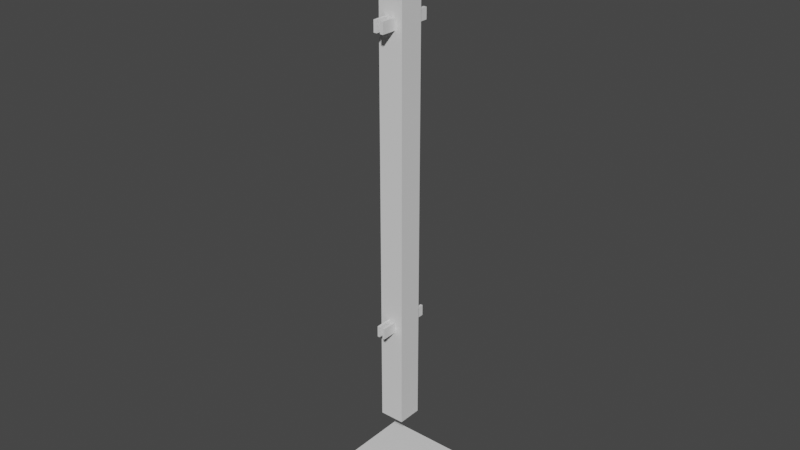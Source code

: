 # Source: fence-bothsides.blend  (saved by Blender 2.92.15; exported with 4.5.12 LTS)
import bpy
from mathutils import Matrix  # noqa: F401  (used for matrix-valued properties, if any)

bpy.ops.wm.read_factory_settings(use_empty=True)
scene = bpy.context.scene
scene.name = 'Scene'

# ---- collections
col_collection = bpy.data.collections.new('Collection'); scene.collection.children.link(col_collection)

# ---- materials (node trees are filled in below, after node groups)
mat_metal = bpy.data.materials.new('metal')
mat_metal.use_transparent_shadow = False
mat_glow = bpy.data.materials.new('Glow')
mat_glow.use_transparent_shadow = False

# ---- material node trees
mat_metal.use_nodes = True; mat_metal.node_tree.nodes.clear()
_N = mat_metal.node_tree.nodes; _L = mat_metal.node_tree.links
n0 = _N.new('ShaderNodeBsdfPrincipled'); n0.name = 'Principled BSDF'; n0.location = (10, 300)
n0.distribution = 'GGX'
n0.subsurface_method = 'BURLEY'
n0.inputs[3].default_value = 1.45
n0.inputs[27].default_value = (0.0, 0.0, 0.0, 1.0)
n0.inputs[28].default_value = 1.0
n1 = _N.new('ShaderNodeOutputMaterial'); n1.name = 'Material Output'; n1.location = (300, 300)
_L.new(n0.outputs[0], n1.inputs[0])
n1.is_active_output = True
mat_glow.use_nodes = True; mat_glow.node_tree.nodes.clear()
_N = mat_glow.node_tree.nodes; _L = mat_glow.node_tree.links
n0 = _N.new('ShaderNodeBsdfPrincipled'); n0.name = 'Principled BSDF'; n0.location = (10, 300)
n0.distribution = 'GGX'
n0.subsurface_method = 'BURLEY'
n0.inputs[3].default_value = 1.45
n0.inputs[27].default_value = (0.0, 0.0, 0.0, 1.0)
n0.inputs[28].default_value = 1.0
n1 = _N.new('ShaderNodeOutputMaterial'); n1.name = 'Material Output'; n1.location = (300, 300)
_L.new(n0.outputs[0], n1.inputs[0])
n1.is_active_output = True

# ---- world
world_world = bpy.data.worlds.new('World'); scene.world = world_world
world_world.use_nodes = True; world_world.node_tree.nodes.clear()
_N = world_world.node_tree.nodes; _L = world_world.node_tree.links
n0 = _N.new('ShaderNodeOutputWorld'); n0.name = 'World Output'; n0.location = (300, 300)
n1 = _N.new('ShaderNodeBackground'); n1.name = 'Background'; n1.location = (10, 300)
n1.inputs[0].default_value = (0.05088, 0.05088, 0.05088, 1.0)
_L.new(n1.outputs[0], n0.inputs[0])
n0.is_active_output = True
world_world.color = (0.05088, 0.05088, 0.05088)
world_world.use_sun_shadow = False
world_world.sun_shadow_jitter_overblur = 0.0

# ---- meshes
me_cube_002 = bpy.data.meshes.new('Cube.002')
me_cube_002.from_pydata([(-0.5755, -0.5755, 0.0), (-0.5755, 0.5755, 0.0), (-0.5755, -0.5755, 0.04187), (-0.5755, 0.5755, 0.04187), (-0.5755, 0.5755, 0.03157), (-0.5755, -0.5755, 0.03157), (-0.176, -0.176, 0.6067), (-0.176, 0.176, 0.6067), (-0.176, -0.176, 0.09668), (-0.176, 0.176, 0.09668), (-0.5755, 0.5755, 0.02415), (-0.5755, -0.5755, 0.02415), (-0.05832, -0.1804, 0.2073), (-0.05832, -0.1804, 0.1963), (-0.02499, -0.1804, 0.2073), (-0.02499, -0.1804, 0.1963), (-0.02499, -0.3923, 0.2073), (-0.02499, -0.3923, 0.1963), (-0.05832, -0.3923, 0.2073), (-0.05832, -0.3923, 0.1963), (-0.07159, -0.1804, 0.499), (-0.07159, -0.1804, 0.488), (-0.02499, -0.1804, 0.499), (-0.02499, -0.1804, 0.488), (-0.02499, -0.3923, 0.499), (-0.02499, -0.3923, 0.488), (-0.07159, -0.3923, 0.499), (-0.07159, -0.3923, 0.488), (0.5755, -0.5755, 0.0), (0.5755, 0.5755, 0.0), (0.5755, -0.5755, 0.04187), (0.5755, 0.5755, 0.04187), (0.5755, 0.5755, 0.03157), (0.5755, -0.5755, 0.03157), (0.176, -0.176, 0.6067), (0.176, 0.176, 0.6067), (0.176, -0.176, 0.09668), (0.176, 0.176, 0.09668), (0.5755, 0.5755, 0.02415), (0.5755, -0.5755, 0.02415), (0.05832, -0.1804, 0.2073), (0.05832, -0.1804, 0.1963), (0.02499, -0.1804, 0.2073), (0.02499, -0.1804, 0.1963), (0.02499, -0.3923, 0.2073), (0.02499, -0.3923, 0.1963), (0.05832, -0.3923, 0.2073), (0.05832, -0.3923, 0.1963), (0.07159, -0.1804, 0.499), (0.07159, -0.1804, 0.488), (0.02499, -0.1804, 0.499), (0.02499, -0.1804, 0.488), (0.02499, -0.3923, 0.499), (0.02499, -0.3923, 0.488), (0.07159, -0.3923, 0.499), (0.07159, -0.3923, 0.488), (-0.05832, 0.411, 0.2073), (-0.05832, 0.411, 0.1963), (-0.02499, 0.411, 0.2073), (-0.02499, 0.411, 0.1963), (-0.02499, 0.1992, 0.2073), (-0.02499, 0.1992, 0.1963), (-0.05832, 0.1992, 0.2073), (-0.05832, 0.1992, 0.1963), (-0.07159, 0.411, 0.499), (-0.07159, 0.411, 0.488), (-0.02499, 0.411, 0.499), (-0.02499, 0.411, 0.488), (-0.02499, 0.1992, 0.499), (-0.02499, 0.1992, 0.488), (-0.07159, 0.1992, 0.499), (-0.07159, 0.1992, 0.488), (0.05832, 0.411, 0.2073), (0.05832, 0.411, 0.1963), (0.02499, 0.411, 0.2073), (0.02499, 0.411, 0.1963), (0.02499, 0.1992, 0.2073), (0.02499, 0.1992, 0.1963), (0.05832, 0.1992, 0.2073), (0.05832, 0.1992, 0.1963), (0.07159, 0.411, 0.499), (0.07159, 0.411, 0.488), (0.02499, 0.411, 0.499), (0.02499, 0.411, 0.488), (0.02499, 0.1992, 0.499), (0.02499, 0.1992, 0.488), (0.07159, 0.1992, 0.499), (0.07159, 0.1992, 0.488)], [], [(29, 28, 0, 1), (5, 2, 3, 4), (11, 5, 4, 10), (38, 10, 4, 32), (37, 9, 7, 35), (8, 36, 34, 6), (11, 39, 33, 5), (0, 11, 10, 1), (9, 37, 36, 8), (36, 37, 35, 34), (0, 28, 39, 11), (32, 4, 3, 31), (5, 33, 30, 2), (2, 30, 31, 3), (18, 12, 13, 19), (12, 18, 16, 14), (15, 14, 16, 17), (21, 23, 25, 27), (13, 12, 14, 15), (22, 20, 26, 24), (23, 22, 24, 25), (26, 20, 21, 27), (21, 20, 22, 23), (54, 52, 53, 55), (47, 45, 43, 41), (45, 47, 46, 44), (33, 32, 31, 30), (39, 38, 32, 33), (28, 29, 38, 39), (35, 7, 6, 34), (40, 46, 47, 41), (44, 46, 40, 42), (44, 42, 43, 45), (51, 49, 55, 53), (43, 42, 40, 41), (48, 50, 52, 54), (52, 50, 51, 53), (48, 54, 55, 49), (50, 48, 49, 51), (15, 17, 19, 13), (29, 1, 10, 38), (25, 24, 26, 27), (6, 7, 9, 8), (17, 16, 18, 19), (62, 56, 57, 63), (56, 62, 60, 58), (59, 58, 60, 61), (65, 67, 69, 71), (57, 56, 58, 59), (66, 64, 70, 68), (67, 66, 68, 69), (70, 64, 65, 71), (65, 64, 66, 67), (86, 84, 85, 87), (79, 77, 75, 73), (77, 79, 78, 76), (72, 78, 79, 73), (76, 78, 72, 74), (76, 74, 75, 77), (83, 81, 87, 85), (75, 74, 72, 73), (80, 82, 84, 86), (84, 82, 83, 85), (80, 86, 87, 81), (82, 80, 81, 83), (59, 61, 63, 57), (69, 68, 70, 71), (61, 60, 62, 63)])
me_cube_002.polygons.foreach_set('material_index', [0, 0, 1, 1, 0, 0, 1, 0, 0, 0, 0, 0, 0, 0, 0, 0, 0, 0, 0, 0, 0, 0, 0, 0, 0, 0, 0, 1, 0, 0, 0, 0, 0, 0, 0, 0, 0, 0, 0, 0, 0, 0, 0, 0, 0, 0, 0, 0, 0, 0, 0, 0, 0, 0, 0, 0, 0, 0, 0, 0, 0, 0, 0, 0, 0, 0, 0, 0])
_uv = me_cube_002.uv_layers.new(name='UVMap')
_uv.uv.foreach_set('vector', [0.4948, 0.4948, 0.4948, 0.0, 0.9896, 7.593e-08, 0.9896, 0.4948, 0.9707, 0.5017, 0.9769, 0.5017, 0.9769, 0.856, 0.9707, 0.8559, 0.9224, 0.5235, 0.9276, 0.5235, 0.9276, 0.8243, 0.9224, 0.8243, 0.9276, 0.8243, 0.9276, 0.5235, 0.9329, 0.5235, 0.9329, 0.8243, 0.2965, 0.528, 0.4478, 0.528, 0.4478, 0.7874, 0.2965, 0.7874, 0.03711, 0.8307, 0.03711, 0.6793, 0.2965, 0.6793, 0.2965, 0.8307, 0.9273, 0.8243, 0.9273, 0.5235, 0.9325, 0.5235, 0.9325, 0.8243, 0.5397, 0.9127, 0.5397, 0.9231, 0.04492, 0.9231, 0.04492, 0.9127, 0.7505, 0.8307, 0.5991, 0.8307, 0.5991, 0.6793, 0.7505, 0.6793, 0.03711, 0.6793, 0.03711, 0.528, 0.2965, 0.528, 0.2965, 0.6793, 0.9873, 0.5017, 0.9873, 0.9965, 0.9769, 0.9965, 0.9769, 0.5017, 0.9584, 0.5017, 0.9584, 0.8559, 0.9522, 0.856, 0.9522, 0.5017, 0.9584, 0.856, 0.9584, 0.5017, 0.9646, 0.5017, 0.9646, 0.8559, 0.4948, 2.761e-08, 0.4948, 0.4948, 2.761e-08, 0.4948, 0.0, 0.0, 0.3043, 0.8981, 0.3954, 0.8981, 0.3954, 0.9028, 0.3043, 0.9028, 0.3043, 0.8694, 0.3954, 0.8694, 0.3954, 0.8837, 0.3043, 0.8837, 0.8637, 0.6748, 0.8685, 0.6748, 0.8685, 0.7659, 0.8637, 0.7659, 0.8204, 0.5435, 0.8204, 0.5235, 0.9115, 0.5235, 0.9115, 0.5435, 0.8748, 0.5836, 0.8796, 0.5836, 0.8796, 0.5979, 0.8748, 0.5979, 0.8204, 0.5636, 0.8204, 0.5435, 0.9115, 0.5435, 0.9115, 0.5636, 0.3043, 0.9123, 0.3043, 0.9076, 0.3954, 0.9076, 0.3954, 0.9123, 0.878, 0.6748, 0.878, 0.7659, 0.8732, 0.7659, 0.8732, 0.6748, 0.8748, 0.5636, 0.8796, 0.5636, 0.8796, 0.5836, 0.8748, 0.5836, 0.8204, 0.669, 0.8405, 0.669, 0.8405, 0.6737, 0.8204, 0.6737, 0.9115, 0.6546, 0.9115, 0.669, 0.8204, 0.669, 0.8204, 0.6546, 0.8796, 0.6027, 0.8796, 0.617, 0.8748, 0.617, 0.8748, 0.6027, 0.9707, 0.5017, 0.9707, 0.8559, 0.9646, 0.856, 0.9646, 0.5017, 0.9273, 0.5235, 0.9273, 0.8243, 0.922, 0.8243, 0.922, 0.5235, 1.0, 0.0, 1.0, 0.4948, 0.9896, 0.4948, 0.9896, 2.761e-08, 0.4478, 0.6793, 0.5991, 0.6793, 0.5991, 0.8307, 0.4478, 0.8307, 0.3043, 0.9028, 0.3954, 0.9028, 0.3954, 0.9076, 0.3043, 0.9076, 0.3954, 0.8837, 0.3954, 0.8981, 0.3043, 0.8981, 0.3043, 0.8837, 0.8732, 0.6748, 0.8732, 0.7659, 0.8685, 0.7659, 0.8685, 0.6748, 0.8405, 0.6546, 0.8204, 0.6546, 0.8204, 0.5636, 0.8405, 0.5636, 0.8892, 0.5979, 0.8892, 0.6027, 0.8748, 0.6027, 0.8748, 0.5979, 0.8605, 0.6546, 0.8405, 0.6546, 0.8405, 0.5636, 0.8605, 0.5636, 0.6308, 0.9127, 0.7219, 0.9127, 0.7219, 0.9175, 0.6308, 0.9175, 0.5397, 0.9127, 0.6308, 0.9127, 0.6308, 0.9175, 0.5397, 0.9175, 0.8805, 0.6737, 0.8605, 0.6737, 0.8605, 0.669, 0.8805, 0.669, 0.8605, 0.6546, 0.8605, 0.5636, 0.8748, 0.5636, 0.8748, 0.6546, 0.04492, 0.9231, 0.5397, 0.9231, 0.5397, 0.9335, 0.04492, 0.9335, 0.8405, 0.6737, 0.8405, 0.669, 0.8605, 0.669, 0.8605, 0.6737, 0.4478, 0.6793, 0.4478, 0.528, 0.7072, 0.528, 0.7072, 0.6793, 0.8796, 0.6313, 0.8748, 0.6313, 0.8748, 0.617, 0.8796, 0.617, 0.3043, 0.8981, 0.3954, 0.8981, 0.3954, 0.9028, 0.3043, 0.9028, 0.3043, 0.8694, 0.3954, 0.8694, 0.3954, 0.8837, 0.3043, 0.8837, 0.8637, 0.6748, 0.8685, 0.6748, 0.8685, 0.7659, 0.8637, 0.7659, 0.8204, 0.5435, 0.8204, 0.5235, 0.9115, 0.5235, 0.9115, 0.5435, 0.8748, 0.5836, 0.8796, 0.5836, 0.8796, 0.5979, 0.8748, 0.5979, 0.8204, 0.5636, 0.8204, 0.5435, 0.9115, 0.5435, 0.9115, 0.5636, 0.3043, 0.9123, 0.3043, 0.9076, 0.3954, 0.9076, 0.3954, 0.9123, 0.878, 0.6748, 0.878, 0.7659, 0.8732, 0.7659, 0.8732, 0.6748, 0.8748, 0.5636, 0.8796, 0.5636, 0.8796, 0.5836, 0.8748, 0.5836, 0.8204, 0.669, 0.8405, 0.669, 0.8405, 0.6737, 0.8204, 0.6737, 0.9115, 0.6546, 0.9115, 0.669, 0.8204, 0.669, 0.8204, 0.6546, 0.8796, 0.6027, 0.8796, 0.617, 0.8748, 0.617, 0.8748, 0.6027, 0.3043, 0.9028, 0.3954, 0.9028, 0.3954, 0.9076, 0.3043, 0.9076, 0.3954, 0.8837, 0.3954, 0.8981, 0.3043, 0.8981, 0.3043, 0.8837, 0.8732, 0.6748, 0.8732, 0.7659, 0.8685, 0.7659, 0.8685, 0.6748, 0.8405, 0.6546, 0.8204, 0.6546, 0.8204, 0.5636, 0.8405, 0.5636, 0.8892, 0.5979, 0.8892, 0.6027, 0.8748, 0.6027, 0.8748, 0.5979, 0.8605, 0.6546, 0.8405, 0.6546, 0.8405, 0.5636, 0.8605, 0.5636, 0.6308, 0.9127, 0.7219, 0.9127, 0.7219, 0.9175, 0.6308, 0.9175, 0.5397, 0.9127, 0.6308, 0.9127, 0.6308, 0.9175, 0.5397, 0.9175, 0.8805, 0.6737, 0.8605, 0.6737, 0.8605, 0.669, 0.8805, 0.669, 0.8605, 0.6546, 0.8605, 0.5636, 0.8748, 0.5636, 0.8748, 0.6546, 0.8405, 0.6737, 0.8405, 0.669, 0.8605, 0.669, 0.8605, 0.6737, 0.8796, 0.6313, 0.8748, 0.6313, 0.8748, 0.617, 0.8796, 0.617])
me_cube_002.materials.append(mat_metal)
me_cube_002.materials.append(mat_glow)
me_cube_002.use_remesh_fix_poles = True
me_cube_002.use_remesh_preserve_attributes = False
me_cube_002.use_mirror_vertex_groups = False
me_cube_002.update()

# ---- objects
ob_cube = bpy.data.objects.new('Cube', me_cube_002)

# ---- transforms, parenting, visibility, modifiers, constraints
ob_cube.location = (0.0, 0.0, 0.0)
ob_cube.scale = (0.15, 0.15, 2.143)
ob_cube.lineart.crease_threshold = 0.0

# ---- collection membership
col_collection.objects.link(ob_cube)

# ---- scene / render settings (as saved in the file)
scene.frame_start = 1; scene.frame_end = 250; scene.frame_set(38)
scene.render.engine = 'BLENDER_EEVEE_NEXT'
scene.cycles.use_denoising = False
scene.cycles.samples = 128
scene.cycles.sampling_pattern = 'TABULATED_SOBOL'
scene.cycles.use_adaptive_sampling = False
scene.cycles.use_light_tree = False
scene.view_settings.view_transform = 'Filmic'
bpy.context.view_layer.update()

# ---- added for rendering (the .blend has no active camera and no usable light): camera, sun
cam_auto = bpy.data.cameras.new('AutoCamera')
cam_auto.lens = 50.0
cam_auto.sensor_width = 36.0
cam_auto.clip_end = 1000.0
ob_auto_camera = bpy.data.objects.new('AutoCamera', cam_auto)
scene.collection.objects.link(ob_auto_camera)
ob_auto_camera.location = (1.22382, -1.46859, 1.62906)
ob_auto_camera.rotation_euler = (1.09748, -7.21219e-08, 0.694738)
scene.camera = ob_auto_camera
light_auto_sun = bpy.data.lights.new('AutoSun', 'SUN')
light_auto_sun.energy = 3.0
light_auto_sun.angle = 0.0523599
ob_auto_sun = bpy.data.objects.new('AutoSun', light_auto_sun)
scene.collection.objects.link(ob_auto_sun)
ob_auto_sun.rotation_euler = (0.872665, 0.174533, 0.523599)
bpy.context.view_layer.update()
